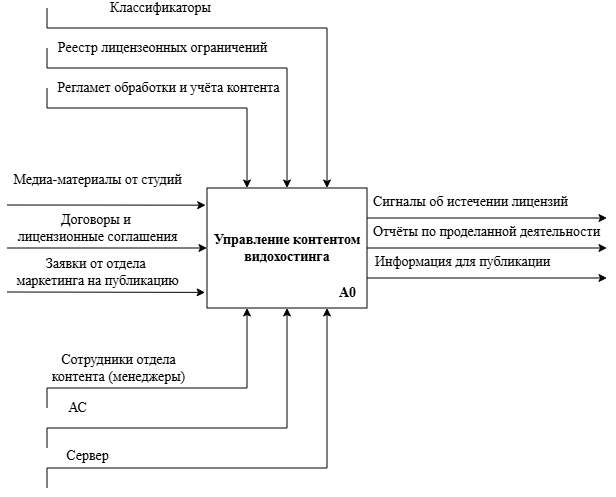

The diagram above was exported from draw.io. Its source (the exported page's mxGraphModel, read from the mxfile embedded in the PNG):
<mxGraphModel dx="808" dy="449" grid="1" gridSize="10" guides="1" tooltips="1" connect="1" arrows="1" fold="1" page="1" pageScale="1" pageWidth="827" pageHeight="1169" math="0" shadow="0">
  <root>
    <mxCell id="0" />
    <mxCell id="1" parent="0" />
    <mxCell id="mnp4QnYw2YjXvCXpZaZ--1" parent="1" style="rounded=0;whiteSpace=wrap;html=1;fontFamily=Times New Roman;fontSize=14;" value="&lt;font&gt;&lt;b&gt;Управление контентом видохостинга&lt;/b&gt;&lt;/font&gt;" vertex="1">
      <mxGeometry height="120" width="160" x="320" y="240" as="geometry" />
    </mxCell>
    <mxCell id="mnp4QnYw2YjXvCXpZaZ--2" edge="1" parent="1" style="endArrow=classic;html=1;rounded=0;entryX=-0.008;entryY=0.143;entryDx=0;entryDy=0;entryPerimeter=0;fontFamily=Times New Roman;fontSize=14;" target="mnp4QnYw2YjXvCXpZaZ--1" value="">
      <mxGeometry height="50" relative="1" width="50" as="geometry">
        <mxPoint x="120" y="257" as="sourcePoint" />
        <mxPoint x="300" y="250" as="targetPoint" />
      </mxGeometry>
    </mxCell>
    <mxCell id="mnp4QnYw2YjXvCXpZaZ--3" connectable="0" parent="mnp4QnYw2YjXvCXpZaZ--2" style="edgeLabel;html=1;align=center;verticalAlign=middle;resizable=0;points=[];fontFamily=Times New Roman;fontSize=14;" value="&lt;font&gt;Медиа-материалы от студий&lt;/font&gt;" vertex="1">
      <mxGeometry relative="1" x="-0.266" y="2" as="geometry">
        <mxPoint x="17" y="-23" as="offset" />
      </mxGeometry>
    </mxCell>
    <mxCell id="mnp4QnYw2YjXvCXpZaZ--4" edge="1" parent="1" style="endArrow=classic;html=1;rounded=0;entryX=0;entryY=0.5;entryDx=0;entryDy=0;fontFamily=Times New Roman;fontSize=14;" target="mnp4QnYw2YjXvCXpZaZ--1" value="">
      <mxGeometry height="50" relative="1" width="50" as="geometry">
        <mxPoint x="120" y="300" as="sourcePoint" />
        <mxPoint x="260" y="300" as="targetPoint" />
      </mxGeometry>
    </mxCell>
    <mxCell id="mnp4QnYw2YjXvCXpZaZ--5" connectable="0" parent="mnp4QnYw2YjXvCXpZaZ--4" style="edgeLabel;html=1;align=center;verticalAlign=middle;resizable=0;points=[];fontFamily=Times New Roman;fontSize=14;" value="&lt;span style=&quot;line-height: 107%;&quot;&gt;&lt;font&gt;Договоры и&amp;nbsp;&lt;/font&gt;&lt;/span&gt;&lt;div&gt;&lt;span style=&quot;line-height: 107%;&quot;&gt;&lt;font&gt;лицензионные соглашения&lt;/font&gt;&lt;/span&gt;&lt;/div&gt;" vertex="1">
      <mxGeometry relative="1" x="-0.266" y="2" as="geometry">
        <mxPoint x="17" y="-18" as="offset" />
      </mxGeometry>
    </mxCell>
    <mxCell id="mnp4QnYw2YjXvCXpZaZ--6" edge="1" parent="1" style="endArrow=classic;html=1;rounded=0;entryX=-0.012;entryY=0.87;entryDx=0;entryDy=0;entryPerimeter=0;fontFamily=Times New Roman;fontSize=14;" target="mnp4QnYw2YjXvCXpZaZ--1" value="">
      <mxGeometry height="50" relative="1" width="50" as="geometry">
        <mxPoint x="120" y="344" as="sourcePoint" />
        <mxPoint x="310" y="359" as="targetPoint" />
      </mxGeometry>
    </mxCell>
    <mxCell id="mnp4QnYw2YjXvCXpZaZ--7" connectable="0" parent="mnp4QnYw2YjXvCXpZaZ--6" style="edgeLabel;html=1;align=center;verticalAlign=middle;resizable=0;points=[];fontFamily=Times New Roman;fontSize=14;" value="&lt;span style=&quot;line-height: 107%;&quot;&gt;&lt;font&gt;Заявки от отдела&amp;nbsp;&lt;/font&gt;&lt;/span&gt;&lt;div&gt;&lt;span style=&quot;line-height: 107%;&quot;&gt;&lt;font&gt;маркетинга на публикацию&lt;/font&gt;&lt;/span&gt;&lt;/div&gt;" vertex="1">
      <mxGeometry relative="1" x="-0.266" y="2" as="geometry">
        <mxPoint x="17" y="-18" as="offset" />
      </mxGeometry>
    </mxCell>
    <mxCell id="mnp4QnYw2YjXvCXpZaZ--8" edge="1" parent="1" style="endArrow=classic;html=1;rounded=0;entryX=0.25;entryY=0;entryDx=0;entryDy=0;fontFamily=Times New Roman;fontSize=14;" target="mnp4QnYw2YjXvCXpZaZ--1" value="">
      <mxGeometry height="50" relative="1" width="50" as="geometry">
        <Array as="points">
          <mxPoint x="160" y="160" />
          <mxPoint x="360" y="160" />
        </Array>
        <mxPoint x="160" y="140" as="sourcePoint" />
        <mxPoint x="539" y="160" as="targetPoint" />
      </mxGeometry>
    </mxCell>
    <mxCell id="mnp4QnYw2YjXvCXpZaZ--9" connectable="0" parent="mnp4QnYw2YjXvCXpZaZ--8" style="edgeLabel;html=1;align=center;verticalAlign=middle;resizable=0;points=[];fontFamily=Times New Roman;fontSize=14;" value="&lt;span style=&quot;line-height: 107%;&quot;&gt;&lt;font&gt;Регламет обработки и учёта контента&lt;/font&gt;&lt;/span&gt;" vertex="1">
      <mxGeometry relative="1" x="-0.266" y="2" as="geometry">
        <mxPoint x="30" y="-18" as="offset" />
      </mxGeometry>
    </mxCell>
    <mxCell id="mnp4QnYw2YjXvCXpZaZ--10" edge="1" parent="1" style="endArrow=classic;html=1;rounded=0;entryX=0.5;entryY=0;entryDx=0;entryDy=0;fontFamily=Times New Roman;fontSize=14;" target="mnp4QnYw2YjXvCXpZaZ--1" value="">
      <mxGeometry height="50" relative="1" width="50" as="geometry">
        <Array as="points">
          <mxPoint x="160" y="120" />
          <mxPoint x="400" y="120" />
        </Array>
        <mxPoint x="160" y="100" as="sourcePoint" />
        <mxPoint x="400" y="210" as="targetPoint" />
      </mxGeometry>
    </mxCell>
    <mxCell id="mnp4QnYw2YjXvCXpZaZ--11" connectable="0" parent="mnp4QnYw2YjXvCXpZaZ--10" style="edgeLabel;html=1;align=center;verticalAlign=middle;resizable=0;points=[];fontFamily=Times New Roman;fontSize=14;" value="Реестр лицензеонных ограничений" vertex="1">
      <mxGeometry relative="1" x="-0.1632" y="-2" as="geometry">
        <mxPoint x="-24" y="-22" as="offset" />
      </mxGeometry>
    </mxCell>
    <mxCell id="mnp4QnYw2YjXvCXpZaZ--12" edge="1" parent="1" style="endArrow=classic;html=1;rounded=0;entryX=0.75;entryY=0;entryDx=0;entryDy=0;fontFamily=Times New Roman;fontSize=14;" target="mnp4QnYw2YjXvCXpZaZ--1" value="">
      <mxGeometry height="50" relative="1" width="50" as="geometry">
        <Array as="points">
          <mxPoint x="160" y="80" />
          <mxPoint x="440" y="80" />
        </Array>
        <mxPoint x="160" y="60" as="sourcePoint" />
        <mxPoint x="600" y="200" as="targetPoint" />
      </mxGeometry>
    </mxCell>
    <mxCell id="mnp4QnYw2YjXvCXpZaZ--13" connectable="0" parent="mnp4QnYw2YjXvCXpZaZ--12" style="edgeLabel;html=1;align=center;verticalAlign=middle;resizable=0;points=[];fontFamily=Times New Roman;fontSize=14;" value="&lt;font&gt;Классификаторы&lt;/font&gt;" vertex="1">
      <mxGeometry relative="1" x="-0.1632" y="-2" as="geometry">
        <mxPoint x="-60" y="-22" as="offset" />
      </mxGeometry>
    </mxCell>
    <mxCell id="mnp4QnYw2YjXvCXpZaZ--14" edge="1" parent="1" source="mnp4QnYw2YjXvCXpZaZ--1" style="endArrow=classic;html=1;rounded=0;fontFamily=Times New Roman;fontSize=14;exitX=1;exitY=0.5;exitDx=0;exitDy=0;" value="">
      <mxGeometry height="50" relative="1" width="50" as="geometry">
        <mxPoint x="530" y="290" as="sourcePoint" />
        <mxPoint x="720" y="300" as="targetPoint" />
      </mxGeometry>
    </mxCell>
    <mxCell id="mnp4QnYw2YjXvCXpZaZ--15" connectable="0" parent="mnp4QnYw2YjXvCXpZaZ--14" style="edgeLabel;html=1;align=center;verticalAlign=middle;resizable=0;points=[];fontFamily=Times New Roman;fontSize=14;" value="Отчёты по проделанной деятельности" vertex="1">
      <mxGeometry relative="1" x="-0.266" y="2" as="geometry">
        <mxPoint x="31" y="-14" as="offset" />
      </mxGeometry>
    </mxCell>
    <mxCell id="mnp4QnYw2YjXvCXpZaZ--16" edge="1" parent="1" source="mnp4QnYw2YjXvCXpZaZ--1" style="endArrow=classic;html=1;rounded=0;fontFamily=Times New Roman;fontSize=14;exitX=1;exitY=0.25;exitDx=0;exitDy=0;" value="">
      <mxGeometry height="50" relative="1" width="50" as="geometry">
        <mxPoint x="530" y="280" as="sourcePoint" />
        <mxPoint x="720" y="270" as="targetPoint" />
      </mxGeometry>
    </mxCell>
    <mxCell id="mnp4QnYw2YjXvCXpZaZ--17" connectable="0" parent="mnp4QnYw2YjXvCXpZaZ--16" style="edgeLabel;html=1;align=center;verticalAlign=middle;resizable=0;points=[];fontFamily=Times New Roman;fontSize=14;" value="Сигналы об истечении лицензий" vertex="1">
      <mxGeometry relative="1" x="-0.266" y="2" as="geometry">
        <mxPoint x="15" y="-14" as="offset" />
      </mxGeometry>
    </mxCell>
    <mxCell id="mnp4QnYw2YjXvCXpZaZ--18" edge="1" parent="1" source="mnp4QnYw2YjXvCXpZaZ--1" style="endArrow=classic;html=1;rounded=0;fontFamily=Times New Roman;fontSize=14;exitX=1;exitY=0.75;exitDx=0;exitDy=0;" value="">
      <mxGeometry height="50" relative="1" width="50" as="geometry">
        <mxPoint x="490" y="330" as="sourcePoint" />
        <mxPoint x="720" y="330" as="targetPoint" />
      </mxGeometry>
    </mxCell>
    <mxCell id="mnp4QnYw2YjXvCXpZaZ--19" connectable="0" parent="mnp4QnYw2YjXvCXpZaZ--18" style="edgeLabel;html=1;align=center;verticalAlign=middle;resizable=0;points=[];fontFamily=Times New Roman;fontSize=14;" value="Информация для публикации" vertex="1">
      <mxGeometry relative="1" x="-0.266" y="2" as="geometry">
        <mxPoint x="7" y="-14" as="offset" />
      </mxGeometry>
    </mxCell>
    <mxCell id="mnp4QnYw2YjXvCXpZaZ--20" edge="1" parent="1" style="endArrow=classic;html=1;rounded=0;entryX=0.25;entryY=1;entryDx=0;entryDy=0;" target="mnp4QnYw2YjXvCXpZaZ--1" value="">
      <mxGeometry height="50" relative="1" width="50" as="geometry">
        <Array as="points">
          <mxPoint x="160" y="440" />
          <mxPoint x="360" y="440" />
        </Array>
        <mxPoint x="160" y="460" as="sourcePoint" />
        <mxPoint x="450" y="470" as="targetPoint" />
      </mxGeometry>
    </mxCell>
    <mxCell id="mnp4QnYw2YjXvCXpZaZ--21" connectable="0" parent="mnp4QnYw2YjXvCXpZaZ--20" style="edgeLabel;html=1;align=center;verticalAlign=middle;resizable=0;points=[];" value="&lt;font face=&quot;Times New Roman&quot; style=&quot;font-size: 14px;&quot;&gt;Сотрудники отдела&lt;/font&gt;&lt;div&gt;&lt;font face=&quot;Times New Roman&quot; style=&quot;font-size: 14px;&quot;&gt;контента (менеджеры)&lt;/font&gt;&lt;/div&gt;" vertex="1">
      <mxGeometry relative="1" x="-0.5059" y="-2" as="geometry">
        <mxPoint x="16" y="-22" as="offset" />
      </mxGeometry>
    </mxCell>
    <mxCell id="mnp4QnYw2YjXvCXpZaZ--22" edge="1" parent="1" style="endArrow=classic;html=1;rounded=0;entryX=0.75;entryY=1;entryDx=0;entryDy=0;" target="mnp4QnYw2YjXvCXpZaZ--1" value="">
      <mxGeometry height="50" relative="1" width="50" as="geometry">
        <Array as="points">
          <mxPoint x="160" y="520" />
          <mxPoint x="440" y="520" />
        </Array>
        <mxPoint x="160" y="540" as="sourcePoint" />
        <mxPoint x="450" y="460" as="targetPoint" />
      </mxGeometry>
    </mxCell>
    <mxCell id="mnp4QnYw2YjXvCXpZaZ--23" connectable="0" parent="mnp4QnYw2YjXvCXpZaZ--22" style="edgeLabel;html=1;align=center;verticalAlign=middle;resizable=0;points=[];" value="&lt;font face=&quot;Times New Roman&quot;&gt;&lt;span style=&quot;font-size: 14px;&quot;&gt;Сервер&lt;/span&gt;&lt;/font&gt;" vertex="1">
      <mxGeometry relative="1" x="-0.5059" y="-2" as="geometry">
        <mxPoint x="-54" y="-14" as="offset" />
      </mxGeometry>
    </mxCell>
    <mxCell id="mnp4QnYw2YjXvCXpZaZ--24" parent="1" style="text;whiteSpace=wrap;html=1;" value="&lt;span style=&quot;color: rgb(0, 0, 0); font-family: &amp;quot;Times New Roman&amp;quot;; font-size: 14px; font-style: normal; font-variant-ligatures: normal; font-variant-caps: normal; letter-spacing: normal; orphans: 2; text-align: center; text-indent: 0px; text-transform: none; widows: 2; word-spacing: 0px; -webkit-text-stroke-width: 0px; white-space: nowrap; background-color: rgb(255, 255, 255); text-decoration-thickness: initial; text-decoration-style: initial; text-decoration-color: initial; float: none; display: inline !important;&quot;&gt;&lt;b&gt;A0&amp;nbsp;&lt;/b&gt;&lt;/span&gt;" vertex="1">
      <mxGeometry height="20" width="20" x="450" y="330" as="geometry" />
    </mxCell>
    <mxCell id="Vd11tBOhofaFXaoz5jUi-1" edge="1" parent="1" style="endArrow=classic;html=1;rounded=0;entryX=0.5;entryY=1;entryDx=0;entryDy=0;" target="mnp4QnYw2YjXvCXpZaZ--1" value="">
      <mxGeometry height="50" relative="1" width="50" as="geometry">
        <Array as="points">
          <mxPoint x="160" y="480" />
          <mxPoint x="400" y="480" />
        </Array>
        <mxPoint x="160" y="500" as="sourcePoint" />
        <mxPoint x="380" y="480" as="targetPoint" />
      </mxGeometry>
    </mxCell>
    <mxCell id="Vd11tBOhofaFXaoz5jUi-2" connectable="0" parent="Vd11tBOhofaFXaoz5jUi-1" style="edgeLabel;html=1;align=center;verticalAlign=middle;resizable=0;points=[];" value="&lt;font face=&quot;Times New Roman&quot;&gt;&lt;span style=&quot;font-size: 14px;&quot;&gt;АС&lt;/span&gt;&lt;/font&gt;" vertex="1">
      <mxGeometry relative="1" x="-0.5059" y="-2" as="geometry">
        <mxPoint x="-44" y="-22" as="offset" />
      </mxGeometry>
    </mxCell>
  </root>
</mxGraphModel>